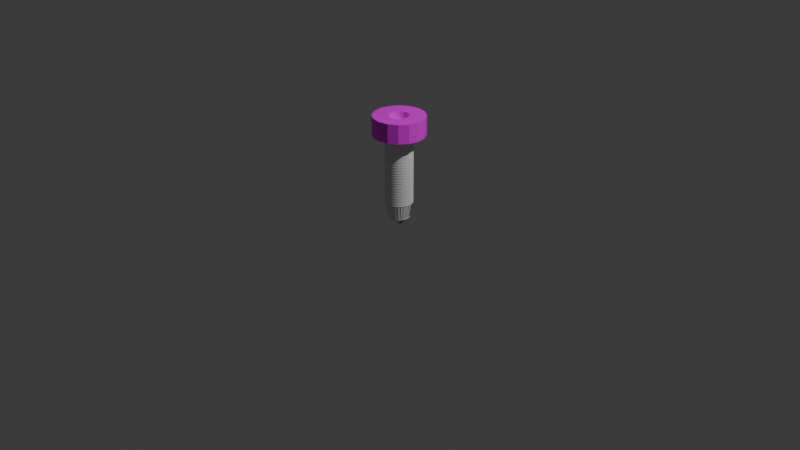 # Source: ScrewCollectible.blend  (saved by Blender 4.5.90; exported with 4.5.12 LTS)
import bpy
from mathutils import Matrix  # noqa: F401  (used for matrix-valued properties, if any)

bpy.ops.wm.read_factory_settings(use_empty=True)
scene = bpy.context.scene
scene.name = 'Scene'

# ---- collections
col_collection = bpy.data.collections.new('Collection'); scene.collection.children.link(col_collection)

# ---- images (referenced by path relative to the original .blend; pixels are not part of the script)
import os
ASSET_DIR = os.environ.get("B2B_ASSET_DIR", "")  # directory of the original .blend (textures are referenced by path, not embedded)
HERE = os.path.dirname(os.path.abspath(__file__))  # packed textures are extracted next to this script under _unpacked/

def load_image(name, relpath, width, height, colorspace="sRGB"):
    """Load a texture the original file referenced (path relative to the .blend, or extracted next to this script)."""
    p = next((c for c in (os.path.join(HERE, relpath), os.path.join(ASSET_DIR, relpath)) if relpath and os.path.exists(c)), "")
    if p:
        img = bpy.data.images.load(p, check_existing=True)
        img.name = name
    else:  # same state as the original file: an image datablock whose file is absent (Cycles renders it pink)
        img = bpy.data.images.new(name, width, height)
        img.source = "FILE"
        img.filepath = "//" + (relpath or name)
    img.colorspace_settings.name = colorspace
    return img
img_pngtree_silver_foil_aluminum_foil_silver_texture_grain_shading = load_image('pngtree-silver-foil-aluminum-foil-silver-texture-grain-shading-', 'pngtree-silver-foil-aluminum-foil-silver-texture-grain-shading-map-image_795820.jpg', 1024, 1024, 'sRGB')

# ---- materials (node trees are filled in below, after node groups)
mat_material_001 = bpy.data.materials.new('Material.001')

# ---- material node trees
mat_material_001.use_nodes = True; mat_material_001.node_tree.nodes.clear()
_N = mat_material_001.node_tree.nodes; _L = mat_material_001.node_tree.links
n0 = _N.new('ShaderNodeBsdfPrincipled'); n0.name = 'Principled BSDF'; n0.location = (-200, 100)
n1 = _N.new('ShaderNodeOutputMaterial'); n1.name = 'Material Output'; n1.location = (200, 100)
n2 = _N.new('ShaderNodeTexImage'); n2.name = 'Image Texture'; n2.location = (-490, 71)
n2.image = img_pngtree_silver_foil_aluminum_foil_silver_texture_grain_shading
_L.new(n0.outputs[0], n1.inputs[0])
_L.new(n2.outputs[0], n0.inputs[0])
n1.is_active_output = True

# ---- world
world_world = bpy.data.worlds.new('World'); scene.world = world_world
world_world.use_nodes = True; world_world.node_tree.nodes.clear()
_N = world_world.node_tree.nodes; _L = world_world.node_tree.links
n0 = _N.new('ShaderNodeOutputWorld'); n0.name = 'World Output'; n0.location = (200, 100)
n1 = _N.new('ShaderNodeBackground'); n1.name = 'Background'; n1.location = (-200, 100)
n1.inputs[0].default_value = (0.05088, 0.05088, 0.05088, 1.0)
_L.new(n1.outputs[0], n0.inputs[0])
n0.is_active_output = True
world_world.color = (0.05088, 0.05088, 0.05088)
world_world.sun_shadow_jitter_overblur = 0.0

# ---- cameras
cam_camera = bpy.data.cameras.new('Camera')
cam_camera.clip_end = 100.0
cam_camera.ortho_scale = 7.314

# ---- lights
light_light = bpy.data.lights.new('Light', 'POINT')
light_light.energy = 1000.0
light_light.shadow_soft_size = 0.1

# ---- meshes
me_torus = bpy.data.meshes.new('Torus')
me_torus.from_pydata([(0.0002407, -2.553e-05, -0.04544), (0.4757, 7.483e-10, 0.1343), (0.3657, 7.896e-10, 0.02427), (0.4653, 0.09891, 0.1343), (0.3577, 0.07604, 0.02427), (0.4346, 0.1935, 0.1343), (0.3341, 0.1488, 0.02427), (0.3849, 0.2796, 0.1343), (0.2959, 0.215, 0.02427), (0.3183, 0.3535, 0.1343), (0.2447, 0.2718, 0.02427), (0.2379, 0.412, 0.1343), (0.1829, 0.3167, 0.02427), (0.147, 0.4524, 0.1343), (0.113, 0.3478, 0.02427), (0.04973, 0.4731, 0.1343), (0.03823, 0.3637, 0.02427), (-0.04973, 0.4731, 0.1343), (-0.03823, 0.3637, 0.02427), (-0.147, 0.4524, 0.1343), (-0.113, 0.3478, 0.02427), (-0.2379, 0.412, 0.1343), (-0.1829, 0.3167, 0.02427), (-0.3183, 0.3535, 0.1343), (-0.2447, 0.2718, 0.02427), (-0.3849, 0.2796, 0.1343), (-0.2959, 0.215, 0.02427), (-0.4346, 0.1935, 0.1343), (-0.3341, 0.1488, 0.02427), (-0.4653, 0.09891, 0.1343), (-0.3577, 0.07604, 0.02427), (-0.4757, 3.896e-08, 0.1343), (-0.3657, 2.993e-08, 0.02427), (-0.4653, -0.09891, 0.1343), (-0.3577, -0.07604, 0.02427), (-0.4346, -0.1935, 0.1343), (-0.3341, -0.1488, 0.02427), (-0.3849, -0.2796, 0.1343), (-0.2959, -0.215, 0.02427), (-0.3183, -0.3535, 0.1343), (-0.2447, -0.2718, 0.02427), (-0.2379, -0.412, 0.1343), (-0.1829, -0.3167, 0.02427), (-0.147, -0.4524, 0.1343), (-0.113, -0.3478, 0.02427), (-0.04973, -0.4731, 0.1343), (-0.03823, -0.3637, 0.02427), (0.04973, -0.4731, 0.1343), (0.03823, -0.3637, 0.02427), (0.147, -0.4524, 0.1343), (0.113, -0.3478, 0.02427), (0.2379, -0.412, 0.1343), (0.1829, -0.3167, 0.02427), (0.3183, -0.3535, 0.1343), (0.2447, -0.2718, 0.02427), (0.3849, -0.2796, 0.1343), (0.2959, -0.215, 0.02427), (0.4346, -0.1935, 0.1343), (0.3341, -0.1488, 0.02427), (0.4653, -0.09891, 0.1343), (0.3577, -0.07604, 0.02427)], [], [(0, 3, 1), (1, 3, 4, 2), (2, 4, 0), (0, 5, 3), (3, 5, 6, 4), (4, 6, 0), (0, 7, 5), (5, 7, 8, 6), (6, 8, 0), (0, 9, 7), (7, 9, 10, 8), (8, 10, 0), (0, 11, 9), (9, 11, 12, 10), (10, 12, 0), (0, 13, 11), (11, 13, 14, 12), (12, 14, 0), (0, 15, 13), (13, 15, 16, 14), (14, 16, 0), (0, 17, 15), (15, 17, 18, 16), (16, 18, 0), (0, 19, 17), (17, 19, 20, 18), (18, 20, 0), (0, 21, 19), (19, 21, 22, 20), (20, 22, 0), (0, 23, 21), (21, 23, 24, 22), (22, 24, 0), (0, 25, 23), (23, 25, 26, 24), (24, 26, 0), (0, 27, 25), (25, 27, 28, 26), (26, 28, 0), (0, 29, 27), (27, 29, 30, 28), (28, 30, 0), (0, 31, 29), (29, 31, 32, 30), (30, 32, 0), (0, 33, 31), (31, 33, 34, 32), (32, 34, 0), (0, 35, 33), (33, 35, 36, 34), (34, 36, 0), (0, 37, 35), (35, 37, 38, 36), (36, 38, 0), (0, 39, 37), (37, 39, 40, 38), (38, 40, 0), (0, 41, 39), (39, 41, 42, 40), (40, 42, 0), (0, 43, 41), (41, 43, 44, 42), (42, 44, 0), (0, 45, 43), (43, 45, 46, 44), (44, 46, 0), (0, 47, 45), (45, 47, 48, 46), (46, 48, 0), (0, 49, 47), (47, 49, 50, 48), (48, 50, 0), (0, 51, 49), (49, 51, 52, 50), (50, 52, 0), (0, 53, 51), (51, 53, 54, 52), (52, 54, 0), (0, 55, 53), (53, 55, 56, 54), (54, 56, 0), (0, 57, 55), (55, 57, 58, 56), (56, 58, 0), (0, 59, 57), (57, 59, 60, 58), (58, 60, 0), (0, 1, 59), (59, 1, 2, 60), (60, 2, 0)])
_uv = me_torus.uv_layers.new(name='UVMap')
_uv.uv.foreach_set('vector', [0.5333, 0.5, 0.5333, 0.75, 0.5, 0.75, 0.5, 0.75, 0.5333, 0.75, 0.5333, 1.0, 0.5, 1.0, 0.5, 0.0, 0.5333, 0.0, 0.5, 0.25, 0.5667, 0.5, 0.5667, 0.75, 0.5333, 0.75, 0.5333, 0.75, 0.5667, 0.75, 0.5667, 1.0, 0.5333, 1.0, 0.5333, 0.0, 0.5667, 0.0, 0.5333, 0.25, 0.6, 0.5, 0.6, 0.75, 0.5667, 0.75, 0.5667, 0.75, 0.6, 0.75, 0.6, 1.0, 0.5667, 1.0, 0.5667, 0.0, 0.6, 0.0, 0.5667, 0.25, 0.6333, 0.5, 0.6333, 0.75, 0.6, 0.75, 0.6, 0.75, 0.6333, 0.75, 0.6333, 1.0, 0.6, 1.0, 0.6, 0.0, 0.6333, 0.0, 0.6, 0.25, 0.6667, 0.5, 0.6667, 0.75, 0.6333, 0.75, 0.6333, 0.75, 0.6667, 0.75, 0.6667, 1.0, 0.6333, 1.0, 0.6333, 0.0, 0.6667, 0.0, 0.6333, 0.25, 0.7, 0.5, 0.7, 0.75, 0.6667, 0.75, 0.6667, 0.75, 0.7, 0.75, 0.7, 1.0, 0.6667, 1.0, 0.6667, 0.0, 0.7, 0.0, 0.6667, 0.25, 0.7333, 0.5, 0.7333, 0.75, 0.7, 0.75, 0.7, 0.75, 0.7333, 0.75, 0.7333, 1.0, 0.7, 1.0, 0.7, 0.0, 0.7333, 0.0, 0.7, 0.25, 0.7667, 0.5, 0.7667, 0.75, 0.7333, 0.75, 0.7333, 0.75, 0.7667, 0.75, 0.7667, 1.0, 0.7333, 1.0, 0.7333, 0.0, 0.7667, 0.0, 0.7333, 0.25, 0.8, 0.5, 0.8, 0.75, 0.7667, 0.75, 0.7667, 0.75, 0.8, 0.75, 0.8, 1.0, 0.7667, 1.0, 0.7667, 0.0, 0.8, 0.0, 0.7667, 0.25, 0.8333, 0.5, 0.8333, 0.75, 0.8, 0.75, 0.8, 0.75, 0.8333, 0.75, 0.8333, 1.0, 0.8, 1.0, 0.8, 0.0, 0.8333, 0.0, 0.8, 0.25, 0.8667, 0.5, 0.8667, 0.75, 0.8333, 0.75, 0.8333, 0.75, 0.8667, 0.75, 0.8667, 1.0, 0.8333, 1.0, 0.8333, 0.0, 0.8667, 0.0, 0.8333, 0.25, 0.9, 0.5, 0.9, 0.75, 0.8667, 0.75, 0.8667, 0.75, 0.9, 0.75, 0.9, 1.0, 0.8667, 1.0, 0.8667, 0.0, 0.9, 0.0, 0.8667, 0.25, 0.9333, 0.5, 0.9333, 0.75, 0.9, 0.75, 0.9, 0.75, 0.9333, 0.75, 0.9333, 1.0, 0.9, 1.0, 0.9, 0.0, 0.9333, 0.0, 0.9, 0.25, 0.9667, 0.5, 0.9667, 0.75, 0.9333, 0.75, 0.9333, 0.75, 0.9667, 0.75, 0.9667, 1.0, 0.9333, 1.0, 0.9333, 0.0, 0.9667, 0.0, 0.9333, 0.25, 1.0, 0.5, 1.0, 0.75, 0.9667, 0.75, 0.9667, 0.75, 1.0, 0.75, 1.0, 1.0, 0.9667, 1.0, 0.9667, 0.0, 1.0, 0.0, 0.9667, 0.25, 0.03333, 0.5, 0.03333, 0.75, -1.11e-16, 0.75, -1.11e-16, 0.75, 0.03333, 0.75, 0.03333, 1.0, -1.11e-16, 1.0, -1.11e-16, 0.0, 0.03333, 0.0, -1.11e-16, 0.25, 0.06667, 0.5, 0.06667, 0.75, 0.03333, 0.75, 0.03333, 0.75, 0.06667, 0.75, 0.06667, 1.0, 0.03333, 1.0, 0.03333, 0.0, 0.06667, 0.0, 0.03333, 0.25, 0.1, 0.5, 0.1, 0.75, 0.06667, 0.75, 0.06667, 0.75, 0.1, 0.75, 0.1, 1.0, 0.06667, 1.0, 0.06667, 0.0, 0.1, 0.0, 0.06667, 0.25, 0.1333, 0.5, 0.1333, 0.75, 0.1, 0.75, 0.1, 0.75, 0.1333, 0.75, 0.1333, 1.0, 0.1, 1.0, 0.1, 0.0, 0.1333, 0.0, 0.1, 0.25, 0.1667, 0.5, 0.1667, 0.75, 0.1333, 0.75, 0.1333, 0.75, 0.1667, 0.75, 0.1667, 1.0, 0.1333, 1.0, 0.1333, 0.0, 0.1667, 0.0, 0.1333, 0.25, 0.2, 0.5, 0.2, 0.75, 0.1667, 0.75, 0.1667, 0.75, 0.2, 0.75, 0.2, 1.0, 0.1667, 1.0, 0.1667, 0.0, 0.2, 0.0, 0.1667, 0.25, 0.2333, 0.5, 0.2333, 0.75, 0.2, 0.75, 0.2, 0.75, 0.2333, 0.75, 0.2333, 1.0, 0.2, 1.0, 0.2, 0.0, 0.2333, 0.0, 0.2, 0.25, 0.2667, 0.5, 0.2667, 0.75, 0.2333, 0.75, 0.2333, 0.75, 0.2667, 0.75, 0.2667, 1.0, 0.2333, 1.0, 0.2333, 0.0, 0.2667, 0.0, 0.2333, 0.25, 0.3, 0.5, 0.3, 0.75, 0.2667, 0.75, 0.2667, 0.75, 0.3, 0.75, 0.3, 1.0, 0.2667, 1.0, 0.2667, 0.0, 0.3, 0.0, 0.2667, 0.25, 0.3333, 0.5, 0.3333, 0.75, 0.3, 0.75, 0.3, 0.75, 0.3333, 0.75, 0.3333, 1.0, 0.3, 1.0, 0.3, 0.0, 0.3333, 0.0, 0.3, 0.25, 0.3667, 0.5, 0.3667, 0.75, 0.3333, 0.75, 0.3333, 0.75, 0.3667, 0.75, 0.3667, 1.0, 0.3333, 1.0, 0.3333, 0.0, 0.3667, 0.0, 0.3333, 0.25, 0.4, 0.5, 0.4, 0.75, 0.3667, 0.75, 0.3667, 0.75, 0.4, 0.75, 0.4, 1.0, 0.3667, 1.0, 0.3667, 0.0, 0.4, 0.0, 0.3667, 0.25, 0.4333, 0.5, 0.4333, 0.75, 0.4, 0.75, 0.4, 0.75, 0.4333, 0.75, 0.4333, 1.0, 0.4, 1.0, 0.4, 0.0, 0.4333, 0.0, 0.4, 0.25, 0.4667, 0.5, 0.4667, 0.75, 0.4333, 0.75, 0.4333, 0.75, 0.4667, 0.75, 0.4667, 1.0, 0.4333, 1.0, 0.4333, 0.0, 0.4667, 0.0, 0.4333, 0.25, 0.5, 0.5, 0.5, 0.75, 0.4667, 0.75, 0.4667, 0.75, 0.5, 0.75, 0.5, 1.0, 0.4667, 1.0, 0.4667, 0.0, 0.5, 0.0, 0.4667, 0.25])
me_torus.update()
me_cylinder = bpy.data.meshes.new('Cylinder')
me_cylinder.from_pydata([(0.0, 0.25, -0.1), (0.0, 0.09613, 0.1), (0.09567, 0.231, -0.1), (0.03679, 0.08881, 0.1), (0.1768, 0.1768, -0.1), (0.06797, 0.06797, 0.1), (0.231, 0.09567, -0.1), (0.08881, 0.03679, 0.1), (0.25, 0.0, -0.1), (0.09613, 0.0, 0.1), (0.231, -0.09567, -0.1), (0.08881, -0.03679, 0.1), (0.1768, -0.1768, -0.1), (0.06797, -0.06797, 0.1), (0.09567, -0.231, -0.1), (0.03679, -0.08881, 0.1), (0.0, -0.25, -0.1), (0.0, -0.09613, 0.1), (-0.09567, -0.231, -0.1), (-0.03679, -0.08881, 0.1), (-0.1768, -0.1768, -0.1), (-0.06797, -0.06797, 0.1), (-0.231, -0.09567, -0.1), (-0.08881, -0.03679, 0.1), (-0.25, 0.0, -0.1), (-0.09613, 0.0, 0.1), (-0.231, 0.09567, -0.1), (-0.08881, 0.03679, 0.1), (-0.1768, 0.1768, -0.1), (-0.06797, 0.06797, 0.1), (-0.09567, 0.231, -0.1), (-0.03679, 0.08881, 0.1), (0.09567, 0.231, 0.1), (0.0, 0.25, 0.1), (0.1768, 0.1768, 0.1), (0.231, 0.09567, 0.1), (0.25, 0.0, 0.1), (0.231, -0.09567, 0.1), (0.1768, -0.1768, 0.1), (0.09567, -0.231, 0.1), (0.0, -0.25, 0.1), (-0.09567, -0.231, 0.1), (-0.1768, -0.1768, 0.1), (-0.231, -0.09567, 0.1), (-0.25, 0.0, 0.1), (-0.231, 0.09567, 0.1), (-0.1768, 0.1768, 0.1), (-0.09567, 0.231, 0.1), (0.09567, 0.231, 0.1), (0.0, 0.25, 0.1), (0.1768, 0.1768, 0.1), (0.231, 0.09567, 0.1), (0.25, 0.0, 0.1), (0.231, -0.09567, 0.1), (0.1768, -0.1768, 0.1), (0.09567, -0.231, 0.1), (0.0, -0.25, 0.1), (-0.09567, -0.231, 0.1), (-0.1768, -0.1768, 0.1), (-0.231, -0.09567, 0.1), (-0.25, 0.0, 0.1), (-0.231, 0.09567, 0.1), (-0.1768, 0.1768, 0.1), (-0.09567, 0.231, 0.1), (0.09567, 0.231, 0.1), (0.0, 0.25, 0.1), (0.1768, 0.1768, 0.1), (0.231, 0.09567, 0.1), (0.25, 0.0, 0.1), (0.231, -0.09567, 0.1), (0.1768, -0.1768, 0.1), (0.09567, -0.231, 0.1), (0.0, -0.25, 0.1), (-0.09567, -0.231, 0.1), (-0.1768, -0.1768, 0.1), (-0.231, -0.09567, 0.1), (-0.25, 0.0, 0.1), (-0.231, 0.09567, 0.1), (-0.1768, 0.1768, 0.1), (-0.09567, 0.231, 0.1), (0.03679, 0.08881, 0.1), (0.0, 0.09613, 0.1), (0.06797, 0.06797, 0.1), (0.08881, 0.03679, 0.1), (0.09613, 0.0, 0.1), (0.08881, -0.03679, 0.1), (0.06797, -0.06797, 0.1), (0.03679, -0.08881, 0.1), (0.0, -0.09613, 0.1), (-0.03679, -0.08881, 0.1), (-0.06797, -0.06797, 0.1), (-0.08881, -0.03679, 0.1), (-0.09613, 0.0, 0.1), (-0.08881, 0.03679, 0.1), (-0.06797, 0.06797, 0.1), (-0.03679, 0.08881, 0.1), (0.03679, 0.08881, -0.006384), (3.003e-09, 0.09613, -0.006384), (0.06797, 0.06797, -0.006384), (0.08881, 0.03679, -0.006384), (0.09613, 0.0, -0.006384), (0.08881, -0.03679, -0.006384), (0.06797, -0.06797, -0.006384), (0.03679, -0.08881, -0.006384), (3.003e-09, -0.09613, -0.006384), (-0.03679, -0.08881, -0.006384), (-0.06797, -0.06797, -0.006384), (-0.08881, -0.03679, -0.006384), (-0.09613, 0.0, -0.006384), (-0.08881, 0.03679, -0.006384), (-0.06797, 0.06797, -0.006384), (-0.03679, 0.08881, -0.006384)], [], [(0, 33, 32, 2), (2, 32, 34, 4), (4, 34, 35, 6), (6, 35, 36, 8), (8, 36, 37, 10), (10, 37, 38, 12), (12, 38, 39, 14), (14, 39, 40, 16), (16, 40, 41, 18), (18, 41, 42, 20), (20, 42, 43, 22), (22, 43, 44, 24), (24, 44, 45, 26), (26, 45, 46, 28), (9, 7, 99, 100), (28, 46, 47, 30), (30, 47, 33, 0), (0, 2, 4, 6, 8, 10, 12, 14, 16, 18, 20, 22, 24, 26, 28, 30), (49, 48, 32, 33), (48, 50, 34, 32), (50, 51, 35, 34), (51, 52, 36, 35), (52, 53, 37, 36), (53, 54, 38, 37), (54, 55, 39, 38), (55, 56, 40, 39), (56, 57, 41, 40), (57, 58, 42, 41), (58, 59, 43, 42), (59, 60, 44, 43), (60, 61, 45, 44), (61, 62, 46, 45), (62, 63, 47, 46), (63, 49, 33, 47), (65, 64, 48, 49), (64, 66, 50, 48), (66, 67, 51, 50), (67, 68, 52, 51), (68, 69, 53, 52), (69, 70, 54, 53), (70, 71, 55, 54), (71, 72, 56, 55), (72, 73, 57, 56), (73, 74, 58, 57), (74, 75, 59, 58), (75, 76, 60, 59), (76, 77, 61, 60), (77, 78, 62, 61), (78, 79, 63, 62), (79, 65, 49, 63), (81, 80, 64, 65), (80, 82, 66, 64), (82, 83, 67, 66), (83, 84, 68, 67), (84, 85, 69, 68), (85, 86, 70, 69), (86, 87, 71, 70), (87, 88, 72, 71), (88, 89, 73, 72), (89, 90, 74, 73), (90, 91, 75, 74), (91, 92, 76, 75), (92, 93, 77, 76), (93, 94, 78, 77), (94, 95, 79, 78), (95, 81, 65, 79), (1, 3, 80, 81), (3, 5, 82, 80), (5, 7, 83, 82), (7, 9, 84, 83), (9, 11, 85, 84), (11, 13, 86, 85), (13, 15, 87, 86), (15, 17, 88, 87), (17, 19, 89, 88), (19, 21, 90, 89), (21, 23, 91, 90), (23, 25, 92, 91), (25, 27, 93, 92), (27, 29, 94, 93), (29, 31, 95, 94), (31, 1, 81, 95), (96, 97, 111, 110, 109, 108, 107, 106, 105, 104, 103, 102, 101, 100, 99, 98), (25, 23, 107, 108), (11, 9, 100, 101), (27, 25, 108, 109), (13, 11, 101, 102), (29, 27, 109, 110), (15, 13, 102, 103), (31, 29, 110, 111), (17, 15, 103, 104), (3, 1, 97, 96), (1, 31, 111, 97), (19, 17, 104, 105), (5, 3, 96, 98), (21, 19, 105, 106), (7, 5, 98, 99), (23, 21, 106, 107)])
_uv = me_cylinder.uv_layers.new(name='UVMap')
_uv.uv.foreach_set('vector', [1.0, 0.5, 1.0, 1.0, 0.9375, 1.0, 0.9375, 0.5, 0.9375, 0.5, 0.9375, 1.0, 0.875, 1.0, 0.875, 0.5, 0.875, 0.5, 0.875, 1.0, 0.8125, 1.0, 0.8125, 0.5, 0.8125, 0.5, 0.8125, 1.0, 0.75, 1.0, 0.75, 0.5, 0.75, 0.5, 0.75, 1.0, 0.6875, 1.0, 0.6875, 0.5, 0.6875, 0.5, 0.6875, 1.0, 0.625, 1.0, 0.625, 0.5, 0.625, 0.5, 0.625, 1.0, 0.5625, 1.0, 0.5625, 0.5, 0.5625, 0.5, 0.5625, 1.0, 0.5, 1.0, 0.5, 0.5, 0.5, 0.5, 0.5, 1.0, 0.4375, 1.0, 0.4375, 0.5, 0.4375, 0.5, 0.4375, 1.0, 0.375, 1.0, 0.375, 0.5, 0.375, 0.5, 0.375, 1.0, 0.3125, 1.0, 0.3125, 0.5, 0.3125, 0.5, 0.3125, 1.0, 0.25, 1.0, 0.25, 0.5, 0.25, 0.5, 0.25, 1.0, 0.1875, 1.0, 0.1875, 0.5, 0.1875, 0.5, 0.1875, 1.0, 0.125, 1.0, 0.125, 0.5, 0.3423, 0.25, 0.3353, 0.2853, 0.3353, 0.2853, 0.3423, 0.25, 0.125, 0.5, 0.125, 1.0, 0.0625, 1.0, 0.0625, 0.5, 0.0625, 0.5, 0.0625, 1.0, 0.0, 1.0, 0.0, 0.5, 0.75, 0.49, 0.8418, 0.4717, 0.9197, 0.4197, 0.9717, 0.3418, 0.99, 0.25, 0.9717, 0.1582, 0.9197, 0.08029, 0.8418, 0.02827, 0.75, 0.01, 0.6582, 0.02827, 0.5803, 0.08029, 0.5283, 0.1582, 0.51, 0.25, 0.5283, 0.3418, 0.5803, 0.4197, 0.6582, 0.4717, 0.25, 0.49, 0.3418, 0.4717, 0.3418, 0.4717, 0.25, 0.49, 0.3418, 0.4717, 0.4197, 0.4197, 0.4197, 0.4197, 0.3418, 0.4717, 0.4197, 0.4197, 0.4717, 0.3418, 0.4717, 0.3418, 0.4197, 0.4197, 0.4717, 0.3418, 0.49, 0.25, 0.49, 0.25, 0.4717, 0.3418, 0.49, 0.25, 0.4717, 0.1582, 0.4717, 0.1582, 0.49, 0.25, 0.4717, 0.1582, 0.4197, 0.08029, 0.4197, 0.08029, 0.4717, 0.1582, 0.4197, 0.08029, 0.3418, 0.02827, 0.3418, 0.02827, 0.4197, 0.08029, 0.3418, 0.02827, 0.25, 0.01, 0.25, 0.01, 0.3418, 0.02827, 0.25, 0.01, 0.1582, 0.02827, 0.1582, 0.02827, 0.25, 0.01, 0.1582, 0.02827, 0.08029, 0.08029, 0.08029, 0.08029, 0.1582, 0.02827, 0.08029, 0.08029, 0.02827, 0.1582, 0.02827, 0.1582, 0.08029, 0.08029, 0.02827, 0.1582, 0.01, 0.25, 0.01, 0.25, 0.02827, 0.1582, 0.01, 0.25, 0.02827, 0.3418, 0.02827, 0.3418, 0.01, 0.25, 0.02827, 0.3418, 0.08029, 0.4197, 0.08029, 0.4197, 0.02827, 0.3418, 0.08029, 0.4197, 0.1582, 0.4717, 0.1582, 0.4717, 0.08029, 0.4197, 0.1582, 0.4717, 0.25, 0.49, 0.25, 0.49, 0.1582, 0.4717, 0.25, 0.49, 0.3418, 0.4717, 0.3418, 0.4717, 0.25, 0.49, 0.3418, 0.4717, 0.4197, 0.4197, 0.4197, 0.4197, 0.3418, 0.4717, 0.4197, 0.4197, 0.4717, 0.3418, 0.4717, 0.3418, 0.4197, 0.4197, 0.4717, 0.3418, 0.49, 0.25, 0.49, 0.25, 0.4717, 0.3418, 0.49, 0.25, 0.4717, 0.1582, 0.4717, 0.1582, 0.49, 0.25, 0.4717, 0.1582, 0.4197, 0.08029, 0.4197, 0.08029, 0.4717, 0.1582, 0.4197, 0.08029, 0.3418, 0.02827, 0.3418, 0.02827, 0.4197, 0.08029, 0.3418, 0.02827, 0.25, 0.01, 0.25, 0.01, 0.3418, 0.02827, 0.25, 0.01, 0.1582, 0.02827, 0.1582, 0.02827, 0.25, 0.01, 0.1582, 0.02827, 0.08029, 0.08029, 0.08029, 0.08029, 0.1582, 0.02827, 0.08029, 0.08029, 0.02827, 0.1582, 0.02827, 0.1582, 0.08029, 0.08029, 0.02827, 0.1582, 0.01, 0.25, 0.01, 0.25, 0.02827, 0.1582, 0.01, 0.25, 0.02827, 0.3418, 0.02827, 0.3418, 0.01, 0.25, 0.02827, 0.3418, 0.08029, 0.4197, 0.08029, 0.4197, 0.02827, 0.3418, 0.08029, 0.4197, 0.1582, 0.4717, 0.1582, 0.4717, 0.08029, 0.4197, 0.1582, 0.4717, 0.25, 0.49, 0.25, 0.49, 0.1582, 0.4717, 0.25, 0.3423, 0.2853, 0.3353, 0.3418, 0.4717, 0.25, 0.49, 0.2853, 0.3353, 0.3153, 0.3153, 0.4197, 0.4197, 0.3418, 0.4717, 0.3153, 0.3153, 0.3353, 0.2853, 0.4717, 0.3418, 0.4197, 0.4197, 0.3353, 0.2853, 0.3423, 0.25, 0.49, 0.25, 0.4717, 0.3418, 0.3423, 0.25, 0.3353, 0.2147, 0.4717, 0.1582, 0.49, 0.25, 0.3353, 0.2147, 0.3153, 0.1847, 0.4197, 0.08029, 0.4717, 0.1582, 0.3153, 0.1847, 0.2853, 0.1647, 0.3418, 0.02827, 0.4197, 0.08029, 0.2853, 0.1647, 0.25, 0.1577, 0.25, 0.01, 0.3418, 0.02827, 0.25, 0.1577, 0.2147, 0.1647, 0.1582, 0.02827, 0.25, 0.01, 0.2147, 0.1647, 0.1847, 0.1847, 0.08029, 0.08029, 0.1582, 0.02827, 0.1847, 0.1847, 0.1647, 0.2147, 0.02827, 0.1582, 0.08029, 0.08029, 0.1647, 0.2147, 0.1577, 0.25, 0.01, 0.25, 0.02827, 0.1582, 0.1577, 0.25, 0.1647, 0.2853, 0.02827, 0.3418, 0.01, 0.25, 0.1647, 0.2853, 0.1847, 0.3153, 0.08029, 0.4197, 0.02827, 0.3418, 0.1847, 0.3153, 0.2147, 0.3353, 0.1582, 0.4717, 0.08029, 0.4197, 0.2147, 0.3353, 0.25, 0.3423, 0.25, 0.49, 0.1582, 0.4717, 0.25, 0.3423, 0.2853, 0.3353, 0.2853, 0.3353, 0.25, 0.3423, 0.2853, 0.3353, 0.3153, 0.3153, 0.3153, 0.3153, 0.2853, 0.3353, 0.3153, 0.3153, 0.3353, 0.2853, 0.3353, 0.2853, 0.3153, 0.3153, 0.3353, 0.2853, 0.3423, 0.25, 0.3423, 0.25, 0.3353, 0.2853, 0.3423, 0.25, 0.3353, 0.2147, 0.3353, 0.2147, 0.3423, 0.25, 0.3353, 0.2147, 0.3153, 0.1847, 0.3153, 0.1847, 0.3353, 0.2147, 0.3153, 0.1847, 0.2853, 0.1647, 0.2853, 0.1647, 0.3153, 0.1847, 0.2853, 0.1647, 0.25, 0.1577, 0.25, 0.1577, 0.2853, 0.1647, 0.25, 0.1577, 0.2147, 0.1647, 0.2147, 0.1647, 0.25, 0.1577, 0.2147, 0.1647, 0.1847, 0.1847, 0.1847, 0.1847, 0.2147, 0.1647, 0.1847, 0.1847, 0.1647, 0.2147, 0.1647, 0.2147, 0.1847, 0.1847, 0.1647, 0.2147, 0.1577, 0.25, 0.1577, 0.25, 0.1647, 0.2147, 0.1577, 0.25, 0.1647, 0.2853, 0.1647, 0.2853, 0.1577, 0.25, 0.1647, 0.2853, 0.1847, 0.3153, 0.1847, 0.3153, 0.1647, 0.2853, 0.1847, 0.3153, 0.2147, 0.3353, 0.2147, 0.3353, 0.1847, 0.3153, 0.2147, 0.3353, 0.25, 0.3423, 0.25, 0.3423, 0.2147, 0.3353, 0.2853, 0.3353, 0.25, 0.3423, 0.2147, 0.3353, 0.1847, 0.3153, 0.1647, 0.2853, 0.1577, 0.25, 0.1647, 0.2147, 0.1847, 0.1847, 0.2147, 0.1647, 0.25, 0.1577, 0.2853, 0.1647, 0.3153, 0.1847, 0.3353, 0.2147, 0.3423, 0.25, 0.3353, 0.2853, 0.3153, 0.3153, 0.1577, 0.25, 0.1647, 0.2147, 0.1647, 0.2147, 0.1577, 0.25, 0.3353, 0.2147, 0.3423, 0.25, 0.3423, 0.25, 0.3353, 0.2147, 0.1647, 0.2853, 0.1577, 0.25, 0.1577, 0.25, 0.1647, 0.2853, 0.3153, 0.1847, 0.3353, 0.2147, 0.3353, 0.2147, 0.3153, 0.1847, 0.1847, 0.3153, 0.1647, 0.2853, 0.1647, 0.2853, 0.1847, 0.3153, 0.2853, 0.1647, 0.3153, 0.1847, 0.3153, 0.1847, 0.2853, 0.1647, 0.2147, 0.3353, 0.1847, 0.3153, 0.1847, 0.3153, 0.2147, 0.3353, 0.25, 0.1577, 0.2853, 0.1647, 0.2853, 0.1647, 0.25, 0.1577, 0.2853, 0.3353, 0.25, 0.3423, 0.25, 0.3423, 0.2853, 0.3353, 0.25, 0.3423, 0.2147, 0.3353, 0.2147, 0.3353, 0.25, 0.3423, 0.2147, 0.1647, 0.25, 0.1577, 0.25, 0.1577, 0.2147, 0.1647, 0.3153, 0.3153, 0.2853, 0.3353, 0.2853, 0.3353, 0.3153, 0.3153, 0.1847, 0.1847, 0.2147, 0.1647, 0.2147, 0.1647, 0.1847, 0.1847, 0.3353, 0.2853, 0.3153, 0.3153, 0.3153, 0.3153, 0.3353, 0.2853, 0.1647, 0.2147, 0.1847, 0.1847, 0.1847, 0.1847, 0.1647, 0.2147])
me_cylinder.materials.append(mat_material_001)
me_cylinder.update()

# ---- objects
ob_light = bpy.data.objects.new('Light', light_light)
ob_camera = bpy.data.objects.new('Camera', cam_camera)
ob_torus = bpy.data.objects.new('Torus', me_torus)
ob_cylinder = bpy.data.objects.new('Cylinder', me_cylinder)

# ---- transforms, parenting, visibility, modifiers, constraints
ob_light.location = (4.076, 1.005, 5.904)
ob_light.rotation_euler = (0.6503, 0.05522, 1.866)
ob_light.lock_rotations_4d = False
ob_light.empty_display_type = 'ARROWS'
ob_light.color = (0.0, 0.0, 0.0, 0.0)
ob_light.lineart.crease_threshold = 0.0
ob_camera.location = (7.359, -6.926, 4.958)
ob_camera.rotation_euler = (1.109, 0.0, 0.8149)
ob_camera.lock_rotations_4d = False
ob_camera.empty_display_type = 'ARROWS'
ob_camera.color = (0.0, 0.0, 0.0, 0.0)
ob_camera.display_type = 'WIRE'
ob_camera.lineart.crease_threshold = 0.0
ob_torus.location = (0.0, 0.0, 0.0)
ob_torus.scale = (0.3, 0.3, 1.48)
_m = ob_torus.modifiers.new('Screw', 'SCREW')
_m.steps = 18
_m.iterations = 2
_m.screw_offset = 0.3
ob_cylinder.location = (0.0, 0.0, 1.018)
ob_cylinder.scale = (1.08, 1.08, 1.0)

# ---- collection membership
col_collection.objects.link(ob_light)
col_collection.objects.link(ob_camera)
col_collection.objects.link(ob_torus)
col_collection.objects.link(ob_cylinder)

# ---- scene / render settings (as saved in the file)
scene.camera = ob_camera
scene.frame_start = 1; scene.frame_end = 250; scene.frame_set(1)
scene.render.engine = 'BLENDER_EEVEE_NEXT'
bpy.context.view_layer.update()
